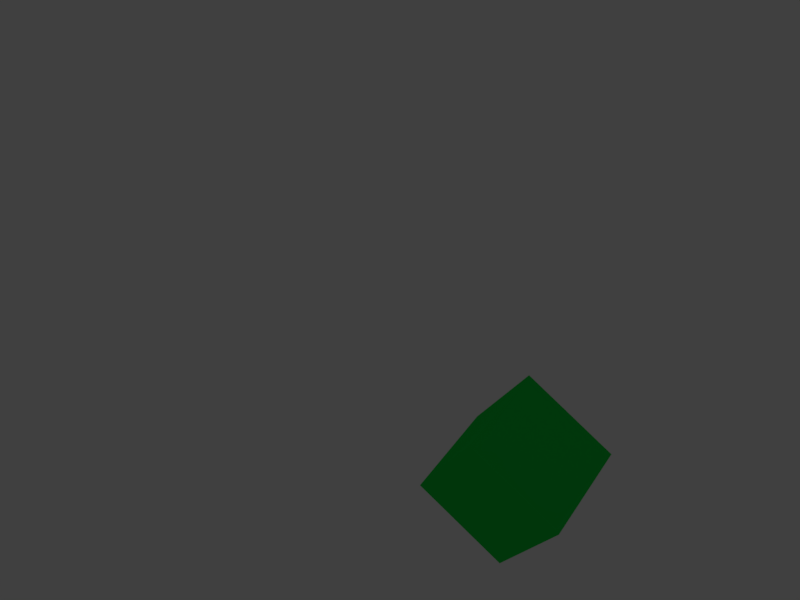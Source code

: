 # Source: Follow_path_1.blend  (saved by Blender 2.79.0; exported with 4.5.12 LTS)
import bpy
from mathutils import Matrix  # noqa: F401  (used for matrix-valued properties, if any)

bpy.ops.wm.read_factory_settings(use_empty=True)
scene = bpy.context.scene
scene.name = 'Scene'

# ---- collections
col_collection_1 = bpy.data.collections.new('Collection 1'); scene.collection.children.link(col_collection_1)

# ---- materials (node trees are filled in below, after node groups)
mat_material_001 = bpy.data.materials.new('Material.001')
mat_material_001.alpha_threshold = 0.0
mat_material_001.use_transparent_shadow = False
mat_material_001.roughness = 0.5
mat_material = bpy.data.materials.new('Material')
mat_material.alpha_threshold = 0.0
mat_material.use_transparent_shadow = False
mat_material.diffuse_color = (0.004714, 0.7314, 0.0686, 1.0)
mat_material.roughness = 0.5
mat_material.line_color = (0.0, 0.0, 0.0, 1.0)

# ---- material node trees

# ---- world
world_world = bpy.data.worlds.new('World'); scene.world = world_world
world_world.color = (0.05088, 0.05088, 0.05088)
world_world.use_sun_shadow = False
world_world.sun_shadow_jitter_overblur = 0.0
world_world.cycles.sampling_method = 'MANUAL'

# ---- cameras
cam_camera = bpy.data.cameras.new('Camera')
cam_camera.clip_end = 100.0
cam_camera.lens = 35.0
cam_camera.sensor_width = 32.0
cam_camera.sensor_height = 18.0
cam_camera.ortho_scale = 7.314
cam_camera.dof.focus_distance = 0.0
cam_camera.dof.aperture_fstop = 128.0

# ---- lights
light_lamp = bpy.data.lights.new('Lamp', 'SPOT')
light_lamp.transmission_factor = 0.0
light_lamp.cutoff_distance = 30.0
light_lamp.energy = 5.948
light_lamp.shadow_buffer_clip_start = 1.001
light_lamp.shadow_soft_size = 0.1
light_lamp.shadow_maximum_resolution = 0.006
light_lamp.use_absolute_resolution = True
light_lamp.spot_size = 1.309

# ---- meshes
me_cube = bpy.data.meshes.new('Cube')
me_cube.from_pydata([(1.0, 1.0, -1.0), (1.0, -1.0, -1.0), (-1.0, -1.0, -1.0), (-1.0, 1.0, -1.0), (1.0, 1.0, 1.0), (1.0, -1.0, 1.0), (-1.0, -1.0, 1.0), (-1.0, 1.0, 1.0)], [], [(0, 1, 2, 3), (4, 7, 6, 5), (0, 4, 5, 1), (1, 5, 6, 2), (2, 6, 7, 3), (4, 0, 3, 7)])
me_cube.materials.append(mat_material)
me_cube.use_remesh_preserve_volume = False
me_cube.use_remesh_preserve_attributes = False
me_cube.use_mirror_vertex_groups = False
me_cube.update()

# ---- curves / text
cu_beziercurve = bpy.data.curves.new('BezierCurve', 'CURVE')
cu_beziercurve.dimensions = '3D'
_sp = cu_beziercurve.splines.new('BEZIER'); _sp.bezier_points.add(7)
_sp.bezier_points.foreach_set('co', [-4.565, -4.743, 0.8486, -1.214, -8.824, -0.2117, -4.04, -6.026, -1.684, -0.429, -2.385, -1.45, 3.534, -1.385, -3.59, 2.447, 2.969, -1.71, -1.494, 2.152, 0.4651, -4.565, -4.743, 0.8486])
_sp.bezier_points.foreach_set('handle_left', [-5.171, -5.196, 0.1946, -1.82, -9.277, -0.8657, -4.88, -5.502, -1.544, -1.356, -2.516, -1.8, 3.052, -3.54, -5.068, 1.84, 2.517, -2.364, -1.34, 2.707, 1.283, -4.565, -4.743, 0.8486])
_sp.bezier_points.foreach_set('handle_right', [-3.827, -4.193, 1.644, -0.476, -8.274, 0.584, -2.794, -6.805, -1.891, 0.6559, -2.232, -1.04, 3.873, 0.1306, -2.55, 3.184, 3.52, -0.9141, -1.724, 1.324, -0.7555, -4.565, -4.743, 0.8486])
for _p, _l, _r in zip(_sp.bezier_points, ['ALIGNED', 'ALIGNED', 'ALIGNED', 'ALIGNED', 'ALIGNED', 'ALIGNED', 'ALIGNED', 'ALIGNED'], ['ALIGNED', 'ALIGNED', 'ALIGNED', 'ALIGNED', 'ALIGNED', 'ALIGNED', 'ALIGNED', 'ALIGNED']): _p.handle_left_type = _l; _p.handle_right_type = _r
_sp.order_u = 0
_sp.order_v = 0
cu_beziercurve.materials.append(mat_material_001)
cu_beziercurve.use_path = True
cu_beziercurve.use_path_clamp = True
cu_beziercurve.bevel_resolution = 0
cu_beziercurve.eval_time = 50.0
cu_beziercurve.fill_mode = 'HALF'

# ---- objects
ob_beziercurve = bpy.data.objects.new('BezierCurve', cu_beziercurve)
ob_cube = bpy.data.objects.new('Cube', me_cube)
ob_lamp = bpy.data.objects.new('Lamp', light_lamp)
ob_camera = bpy.data.objects.new('Camera', cam_camera)

# ---- transforms, parenting, visibility, modifiers, constraints
ob_beziercurve.location = (3.643, -2.658, -1.016)
ob_beziercurve.lineart.crease_threshold = 0.0
ob_cube.location = (-0.5853, -0.2723, -0.1452)
ob_cube.lock_rotations_4d = False
ob_cube.empty_display_type = 'ARROWS'
ob_cube.lineart.crease_threshold = 0.0
_c = ob_cube.constraints.new('FOLLOW_PATH'); _c.name = 'Follow Path'
_c.target = ob_beziercurve
_c.forward_axis = 'FORWARD_X'
_c.use_curve_follow = True
ob_lamp.location = (4.076, 1.005, 5.904)
ob_lamp.rotation_euler = (0.4433, 0.6352, 2.011)
ob_lamp.lock_rotations_4d = False
ob_lamp.empty_display_type = 'ARROWS'
ob_lamp.color = (0.0, 0.0, 0.0, 0.0)
ob_lamp.lineart.crease_threshold = 0.0
ob_camera.location = (12.79, -15.86, 5.645)
ob_camera.rotation_euler = (1.109, -0.0, 0.7396)
ob_camera.scale = (1.882, 1.882, 1.882)
ob_camera.lock_rotations_4d = False
ob_camera.empty_display_type = 'ARROWS'
ob_camera.color = (0.0, 0.0, 0.0, 0.0)
ob_camera.display_type = 'WIRE'
ob_camera.lineart.crease_threshold = 0.0

# ---- collection membership
col_collection_1.objects.link(ob_beziercurve)
col_collection_1.objects.link(ob_cube)
col_collection_1.objects.link(ob_lamp)
col_collection_1.objects.link(ob_camera)

# ---- scene / render settings (as saved in the file)
scene.camera = ob_camera
scene.frame_start = 1; scene.frame_end = 96; scene.frame_set(51)
scene.render.engine = 'BLENDER_EEVEE_NEXT'
scene.render.image_settings.file_format = 'FFMPEG'
scene.render.resolution_x = 640
scene.render.resolution_y = 480
scene.render.resolution_percentage = 50
scene.render.dither_intensity = 0.0
scene.cycles.use_denoising = False
scene.cycles.samples = 128
scene.cycles.sampling_pattern = 'TABULATED_SOBOL'
scene.cycles.use_adaptive_sampling = False
scene.cycles.use_light_tree = False
scene.cycles.blur_glossy = 0.0
scene.cycles.sample_clamp_indirect = 0.0
scene.view_settings.view_transform = 'Standard'
bpy.context.view_layer.update()
